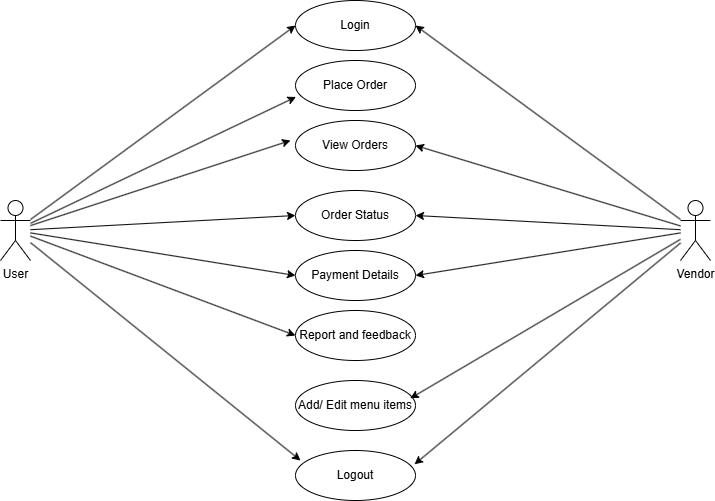

The diagram above was exported from draw.io. Its source (the exported page's mxGraphModel, read from the mxfile embedded in the PNG):
<mxGraphModel dx="1118" dy="613" grid="1" gridSize="10" guides="1" tooltips="1" connect="1" arrows="1" fold="1" page="1" pageScale="1" pageWidth="850" pageHeight="1100" math="0" shadow="0">
  <root>
    <mxCell id="0" />
    <mxCell id="1" parent="0" />
    <mxCell id="7wYV495WOqEEwnX3s2Bx-1" value="User&lt;div&gt;&lt;br&gt;&lt;/div&gt;" style="shape=umlActor;verticalLabelPosition=bottom;verticalAlign=top;html=1;outlineConnect=0;" vertex="1" parent="1">
      <mxGeometry x="70" y="220" width="30" height="60" as="geometry" />
    </mxCell>
    <mxCell id="7wYV495WOqEEwnX3s2Bx-2" value="Vendor" style="shape=umlActor;verticalLabelPosition=bottom;verticalAlign=top;html=1;outlineConnect=0;" vertex="1" parent="1">
      <mxGeometry x="750" y="220" width="30" height="60" as="geometry" />
    </mxCell>
    <mxCell id="7wYV495WOqEEwnX3s2Bx-4" value="Login" style="ellipse;whiteSpace=wrap;html=1;" vertex="1" parent="1">
      <mxGeometry x="365" y="20" width="120" height="50" as="geometry" />
    </mxCell>
    <mxCell id="7wYV495WOqEEwnX3s2Bx-6" value="Place Order" style="ellipse;whiteSpace=wrap;html=1;" vertex="1" parent="1">
      <mxGeometry x="365" y="80" width="120" height="50" as="geometry" />
    </mxCell>
    <mxCell id="7wYV495WOqEEwnX3s2Bx-7" value="View Orders" style="ellipse;whiteSpace=wrap;html=1;" vertex="1" parent="1">
      <mxGeometry x="365" y="140" width="120" height="50" as="geometry" />
    </mxCell>
    <mxCell id="7wYV495WOqEEwnX3s2Bx-8" value="" style="endArrow=classic;html=1;rounded=0;entryX=0;entryY=0.5;entryDx=0;entryDy=0;" edge="1" parent="1" source="7wYV495WOqEEwnX3s2Bx-1" target="7wYV495WOqEEwnX3s2Bx-4">
      <mxGeometry width="50" height="50" relative="1" as="geometry">
        <mxPoint x="110" y="240" as="sourcePoint" />
        <mxPoint x="450" y="290" as="targetPoint" />
      </mxGeometry>
    </mxCell>
    <mxCell id="7wYV495WOqEEwnX3s2Bx-9" value="" style="endArrow=classic;html=1;rounded=0;entryX=1;entryY=0.5;entryDx=0;entryDy=0;" edge="1" parent="1" source="7wYV495WOqEEwnX3s2Bx-2" target="7wYV495WOqEEwnX3s2Bx-4">
      <mxGeometry width="50" height="50" relative="1" as="geometry">
        <mxPoint x="730" y="240" as="sourcePoint" />
        <mxPoint x="520" y="40" as="targetPoint" />
      </mxGeometry>
    </mxCell>
    <mxCell id="7wYV495WOqEEwnX3s2Bx-10" value="" style="endArrow=classic;html=1;rounded=0;entryX=0.004;entryY=0.729;entryDx=0;entryDy=0;entryPerimeter=0;" edge="1" parent="1" source="7wYV495WOqEEwnX3s2Bx-1" target="7wYV495WOqEEwnX3s2Bx-6">
      <mxGeometry width="50" height="50" relative="1" as="geometry">
        <mxPoint x="110" y="260" as="sourcePoint" />
        <mxPoint x="190" y="200" as="targetPoint" />
      </mxGeometry>
    </mxCell>
    <mxCell id="7wYV495WOqEEwnX3s2Bx-11" value="" style="endArrow=classic;html=1;rounded=0;" edge="1" parent="1" source="7wYV495WOqEEwnX3s2Bx-1">
      <mxGeometry width="50" height="50" relative="1" as="geometry">
        <mxPoint x="110" y="270" as="sourcePoint" />
        <mxPoint x="360" y="160" as="targetPoint" />
      </mxGeometry>
    </mxCell>
    <mxCell id="7wYV495WOqEEwnX3s2Bx-12" value="" style="endArrow=classic;html=1;rounded=0;entryX=1;entryY=0.5;entryDx=0;entryDy=0;" edge="1" parent="1" source="7wYV495WOqEEwnX3s2Bx-2" target="7wYV495WOqEEwnX3s2Bx-7">
      <mxGeometry width="50" height="50" relative="1" as="geometry">
        <mxPoint x="720" y="250" as="sourcePoint" />
        <mxPoint x="450" y="290" as="targetPoint" />
      </mxGeometry>
    </mxCell>
    <mxCell id="7wYV495WOqEEwnX3s2Bx-13" value="Order Status" style="ellipse;whiteSpace=wrap;html=1;" vertex="1" parent="1">
      <mxGeometry x="365" y="210" width="120" height="50" as="geometry" />
    </mxCell>
    <mxCell id="7wYV495WOqEEwnX3s2Bx-14" value="" style="endArrow=classic;html=1;rounded=0;entryX=0;entryY=0.5;entryDx=0;entryDy=0;" edge="1" parent="1" source="7wYV495WOqEEwnX3s2Bx-1" target="7wYV495WOqEEwnX3s2Bx-13">
      <mxGeometry width="50" height="50" relative="1" as="geometry">
        <mxPoint x="400" y="340" as="sourcePoint" />
        <mxPoint x="450" y="290" as="targetPoint" />
      </mxGeometry>
    </mxCell>
    <mxCell id="7wYV495WOqEEwnX3s2Bx-15" value="" style="endArrow=classic;html=1;rounded=0;entryX=1;entryY=0.5;entryDx=0;entryDy=0;" edge="1" parent="1" source="7wYV495WOqEEwnX3s2Bx-2" target="7wYV495WOqEEwnX3s2Bx-13">
      <mxGeometry width="50" height="50" relative="1" as="geometry">
        <mxPoint x="400" y="340" as="sourcePoint" />
        <mxPoint x="490" y="220" as="targetPoint" />
      </mxGeometry>
    </mxCell>
    <mxCell id="7wYV495WOqEEwnX3s2Bx-16" value="Payment Details" style="ellipse;whiteSpace=wrap;html=1;" vertex="1" parent="1">
      <mxGeometry x="365" y="270" width="120" height="50" as="geometry" />
    </mxCell>
    <mxCell id="7wYV495WOqEEwnX3s2Bx-17" value="" style="endArrow=classic;html=1;rounded=0;entryX=0;entryY=0.5;entryDx=0;entryDy=0;" edge="1" parent="1" source="7wYV495WOqEEwnX3s2Bx-1" target="7wYV495WOqEEwnX3s2Bx-16">
      <mxGeometry width="50" height="50" relative="1" as="geometry">
        <mxPoint x="400" y="340" as="sourcePoint" />
        <mxPoint x="450" y="290" as="targetPoint" />
      </mxGeometry>
    </mxCell>
    <mxCell id="7wYV495WOqEEwnX3s2Bx-18" value="" style="endArrow=classic;html=1;rounded=0;entryX=1;entryY=0.5;entryDx=0;entryDy=0;" edge="1" parent="1" source="7wYV495WOqEEwnX3s2Bx-2" target="7wYV495WOqEEwnX3s2Bx-16">
      <mxGeometry width="50" height="50" relative="1" as="geometry">
        <mxPoint x="400" y="340" as="sourcePoint" />
        <mxPoint x="450" y="290" as="targetPoint" />
      </mxGeometry>
    </mxCell>
    <mxCell id="7wYV495WOqEEwnX3s2Bx-20" value="Report and feedback" style="ellipse;whiteSpace=wrap;html=1;" vertex="1" parent="1">
      <mxGeometry x="365" y="330" width="120" height="50" as="geometry" />
    </mxCell>
    <mxCell id="7wYV495WOqEEwnX3s2Bx-21" value="Add/ Edit menu items" style="ellipse;whiteSpace=wrap;html=1;" vertex="1" parent="1">
      <mxGeometry x="365" y="400" width="120" height="50" as="geometry" />
    </mxCell>
    <mxCell id="7wYV495WOqEEwnX3s2Bx-22" value="" style="endArrow=classic;html=1;rounded=0;entryX=0;entryY=0.5;entryDx=0;entryDy=0;" edge="1" parent="1" source="7wYV495WOqEEwnX3s2Bx-1" target="7wYV495WOqEEwnX3s2Bx-20">
      <mxGeometry width="50" height="50" relative="1" as="geometry">
        <mxPoint x="400" y="340" as="sourcePoint" />
        <mxPoint x="350" y="350" as="targetPoint" />
      </mxGeometry>
    </mxCell>
    <mxCell id="7wYV495WOqEEwnX3s2Bx-25" value="Logout" style="ellipse;whiteSpace=wrap;html=1;" vertex="1" parent="1">
      <mxGeometry x="365" y="470" width="120" height="50" as="geometry" />
    </mxCell>
    <mxCell id="7wYV495WOqEEwnX3s2Bx-26" value="" style="endArrow=classic;html=1;rounded=0;entryX=0.042;entryY=0.2;entryDx=0;entryDy=0;entryPerimeter=0;" edge="1" parent="1" source="7wYV495WOqEEwnX3s2Bx-1" target="7wYV495WOqEEwnX3s2Bx-25">
      <mxGeometry width="50" height="50" relative="1" as="geometry">
        <mxPoint x="400" y="340" as="sourcePoint" />
        <mxPoint x="450" y="290" as="targetPoint" />
      </mxGeometry>
    </mxCell>
    <mxCell id="7wYV495WOqEEwnX3s2Bx-27" value="" style="endArrow=classic;html=1;rounded=0;entryX=0.992;entryY=0.276;entryDx=0;entryDy=0;entryPerimeter=0;" edge="1" parent="1" source="7wYV495WOqEEwnX3s2Bx-2" target="7wYV495WOqEEwnX3s2Bx-25">
      <mxGeometry width="50" height="50" relative="1" as="geometry">
        <mxPoint x="400" y="340" as="sourcePoint" />
        <mxPoint x="450" y="290" as="targetPoint" />
      </mxGeometry>
    </mxCell>
    <mxCell id="7wYV495WOqEEwnX3s2Bx-28" value="" style="endArrow=classic;html=1;rounded=0;entryX=0.957;entryY=0.357;entryDx=0;entryDy=0;entryPerimeter=0;" edge="1" parent="1" source="7wYV495WOqEEwnX3s2Bx-2" target="7wYV495WOqEEwnX3s2Bx-21">
      <mxGeometry width="50" height="50" relative="1" as="geometry">
        <mxPoint x="400" y="340" as="sourcePoint" />
        <mxPoint x="450" y="290" as="targetPoint" />
      </mxGeometry>
    </mxCell>
  </root>
</mxGraphModel>